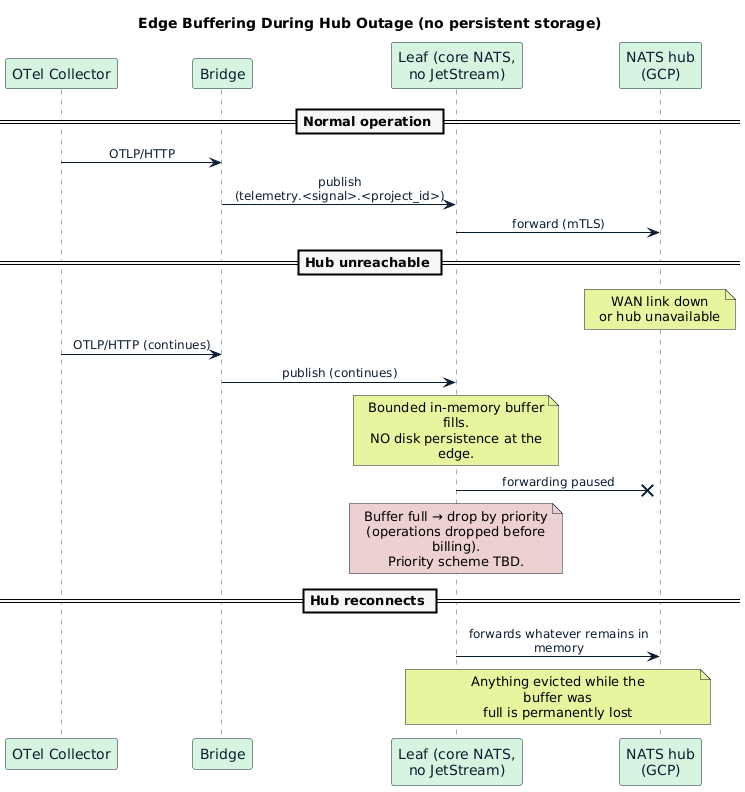

The diagram above was rendered by PlantUML. Its source (embedded in the PNG):
@startuml edge-accumulation
!$NEW_C4_STYLE = 1
!include https://raw.githubusercontent.com/plantuml-stdlib/C4-PlantUML/master/C4_Container.puml
!include https://raw.githubusercontent.com/datum-cloud/enhancements/main/enhancements/datum-theme.puml

title Edge Buffering During Hub Outage (no persistent storage)

skinparam ParticipantBackgroundColor $DATUM_BG_CONTAINER
skinparam ParticipantBorderColor $DATUM_MIDNIGHT_FJORD
skinparam ParticipantFontColor $DATUM_MIDNIGHT_FJORD
skinparam SequenceLifeLineBorderColor $DATUM_PINE_FORGE
skinparam NoteBackgroundColor $DATUM_AURORA_MOSS
skinparam NoteBorderColor $DATUM_MIDNIGHT_FJORD
skinparam SequenceDividerBackgroundColor $DATUM_GLACIER_MIST
skinparam sequenceMessageAlign center

participant "OTel Collector" as col
participant "Bridge" as bridge
participant "Leaf (core NATS,\nno JetStream)" as leaf
participant "NATS hub\n(GCP)" as hub

== Normal operation ==
col -> bridge : OTLP/HTTP
bridge -> leaf : publish (telemetry.<signal>.<project_id>)
leaf -> hub : forward (mTLS)

== Hub unreachable ==
note over hub : WAN link down\nor hub unavailable
col -> bridge : OTLP/HTTP (continues)
bridge -> leaf : publish (continues)
note over leaf : Bounded in-memory buffer fills.\nNO disk persistence at the edge.
leaf -x hub : forwarding paused
note over leaf #ECD0D0 : Buffer full → drop by priority\n(operations dropped before billing).\nPriority scheme TBD.

== Hub reconnects ==
leaf -> hub : forwards whatever remains in memory
note over leaf, hub : Anything evicted while the buffer was\nfull is permanently lost
@enduml